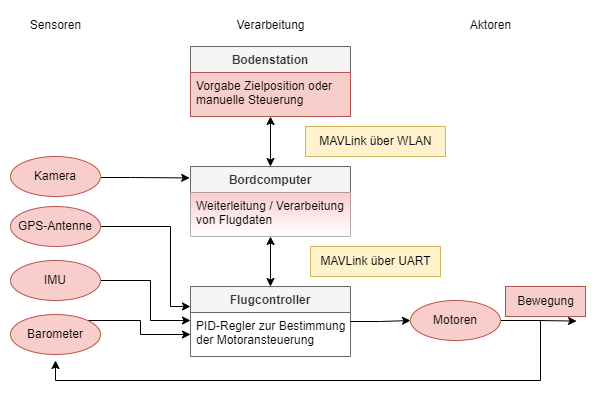

The diagram above was exported from draw.io. Its source (the exported page's mxGraphModel, read from the mxfile embedded in the PNG):
<mxGraphModel dx="1406" dy="866" grid="1" gridSize="10" guides="1" tooltips="1" connect="1" arrows="1" fold="1" page="1" pageScale="1" pageWidth="627" pageHeight="1000" math="0" shadow="0">
  <root>
    <mxCell id="0" />
    <mxCell id="1" parent="0" />
    <mxCell id="2" value="Flugcontroller" style="swimlane;fontStyle=1;childLayout=stackLayout;horizontal=1;startSize=26;fillColor=#f5f5f5;horizontalStack=0;resizeParent=1;resizeParentMax=0;resizeLast=0;collapsible=1;marginBottom=0;fontColor=#333333;strokeColor=#666666;" vertex="1" parent="1">
      <mxGeometry x="200" y="276" width="160" height="70" as="geometry" />
    </mxCell>
    <mxCell id="3" value="PID-Regler zur Bestimmung&#10;der Motoransteuerung" style="text;strokeColor=none;fillColor=none;align=left;verticalAlign=top;spacingLeft=4;spacingRight=4;overflow=hidden;rotatable=0;points=[[0,0.5],[1,0.5]];portConstraint=eastwest;" vertex="1" parent="2">
      <mxGeometry y="26" width="160" height="44" as="geometry" />
    </mxCell>
    <mxCell id="4" style="edgeStyle=orthogonalEdgeStyle;rounded=0;orthogonalLoop=1;jettySize=auto;html=1;entryX=0.5;entryY=0;entryDx=0;entryDy=0;startArrow=classic;startFill=1;" edge="1" source="5" target="2" parent="1">
      <mxGeometry relative="1" as="geometry" />
    </mxCell>
    <mxCell id="5" value="Bordcomputer" style="swimlane;fontStyle=1;childLayout=stackLayout;horizontal=1;startSize=26;fillColor=#f5f5f5;horizontalStack=0;resizeParent=1;resizeParentMax=0;resizeLast=0;collapsible=1;marginBottom=0;fontColor=#333333;strokeColor=#666666;" vertex="1" parent="1">
      <mxGeometry x="200" y="156" width="160" height="70" as="geometry" />
    </mxCell>
    <mxCell id="6" value="Weiterleitung / Verarbeitung&#10;von Flugdaten" style="text;strokeColor=none;fillColor=#f8cecc;align=left;verticalAlign=top;spacingLeft=4;spacingRight=4;overflow=hidden;rotatable=0;points=[[0,0.5],[1,0.5]];portConstraint=eastwest;gradientColor=#FFFFFF;" vertex="1" parent="5">
      <mxGeometry y="26" width="160" height="44" as="geometry" />
    </mxCell>
    <mxCell id="7" style="edgeStyle=orthogonalEdgeStyle;rounded=0;orthogonalLoop=1;jettySize=auto;html=1;entryX=0.5;entryY=0;entryDx=0;entryDy=0;startArrow=classic;startFill=1;" edge="1" source="8" target="5" parent="1">
      <mxGeometry relative="1" as="geometry" />
    </mxCell>
    <mxCell id="8" value="Bodenstation" style="swimlane;fontStyle=1;childLayout=stackLayout;horizontal=1;startSize=26;fillColor=#f5f5f5;horizontalStack=0;resizeParent=1;resizeParentMax=0;resizeLast=0;collapsible=1;marginBottom=0;fontColor=#333333;strokeColor=#666666;" vertex="1" parent="1">
      <mxGeometry x="200" y="36" width="160" height="70" as="geometry" />
    </mxCell>
    <mxCell id="9" value="Vorgabe Zielposition oder&#10;manuelle Steuerung" style="text;strokeColor=#b85450;fillColor=#f8cecc;align=left;verticalAlign=top;spacingLeft=4;spacingRight=4;overflow=hidden;rotatable=0;points=[[0,0.5],[1,0.5]];portConstraint=eastwest;" vertex="1" parent="8">
      <mxGeometry y="26" width="160" height="44" as="geometry" />
    </mxCell>
    <mxCell id="10" style="edgeStyle=orthogonalEdgeStyle;rounded=0;orthogonalLoop=1;jettySize=auto;html=1;" edge="1" source="11" parent="1">
      <mxGeometry relative="1" as="geometry">
        <mxPoint x="200" y="296" as="targetPoint" />
        <Array as="points">
          <mxPoint x="180" y="216" />
          <mxPoint x="180" y="296" />
        </Array>
      </mxGeometry>
    </mxCell>
    <mxCell id="11" value="GPS-Antenne" style="ellipse;whiteSpace=wrap;html=1;fillColor=#f8cecc;strokeColor=#b85450;" vertex="1" parent="1">
      <mxGeometry x="20" y="196" width="90" height="40" as="geometry" />
    </mxCell>
    <mxCell id="12" style="edgeStyle=orthogonalEdgeStyle;rounded=0;orthogonalLoop=1;jettySize=auto;html=1;" edge="1" source="13" parent="1">
      <mxGeometry relative="1" as="geometry">
        <mxPoint x="200" y="310" as="targetPoint" />
        <Array as="points">
          <mxPoint x="160" y="270" />
          <mxPoint x="160" y="310" />
        </Array>
      </mxGeometry>
    </mxCell>
    <mxCell id="13" value="IMU" style="ellipse;whiteSpace=wrap;html=1;fillColor=#f8cecc;strokeColor=#b85450;" vertex="1" parent="1">
      <mxGeometry x="20" y="250" width="90" height="40" as="geometry" />
    </mxCell>
    <mxCell id="14" style="edgeStyle=orthogonalEdgeStyle;rounded=0;orthogonalLoop=1;jettySize=auto;html=1;entryX=-0.005;entryY=0.163;entryDx=0;entryDy=0;entryPerimeter=0;" edge="1" source="15" target="5" parent="1">
      <mxGeometry relative="1" as="geometry">
        <Array as="points">
          <mxPoint x="140" y="167" />
          <mxPoint x="140" y="167" />
        </Array>
        <mxPoint x="170" y="190" as="targetPoint" />
      </mxGeometry>
    </mxCell>
    <mxCell id="15" value="Kamera" style="ellipse;whiteSpace=wrap;html=1;fillColor=#f8cecc;strokeColor=#b85450;" vertex="1" parent="1">
      <mxGeometry x="20" y="146" width="90" height="40" as="geometry" />
    </mxCell>
    <mxCell id="16" value="MAVLink über UART" style="text;html=1;align=center;verticalAlign=middle;resizable=0;points=[];autosize=1;strokeColor=#d6b656;fillColor=#fff2cc;" vertex="1" parent="1">
      <mxGeometry x="320" y="236" width="130" height="30" as="geometry" />
    </mxCell>
    <mxCell id="17" value="MAVLink über WLAN" style="text;html=1;align=center;verticalAlign=middle;resizable=0;points=[];autosize=1;strokeColor=#d6b656;fillColor=#fff2cc;" vertex="1" parent="1">
      <mxGeometry x="315" y="116" width="140" height="30" as="geometry" />
    </mxCell>
    <mxCell id="18" value="Sensoren" style="text;html=1;align=center;verticalAlign=middle;resizable=0;points=[];autosize=1;strokeColor=none;fillColor=none;" vertex="1" parent="1">
      <mxGeometry x="30" width="70" height="30" as="geometry" />
    </mxCell>
    <mxCell id="19" value="Verarbeitung" style="text;html=1;align=center;verticalAlign=middle;resizable=0;points=[];autosize=1;strokeColor=none;fillColor=none;" vertex="1" parent="1">
      <mxGeometry x="235" width="90" height="30" as="geometry" />
    </mxCell>
    <mxCell id="20" value="Aktoren" style="text;html=1;align=center;verticalAlign=middle;resizable=0;points=[];autosize=1;strokeColor=none;fillColor=none;" vertex="1" parent="1">
      <mxGeometry x="470" width="60" height="30" as="geometry" />
    </mxCell>
    <mxCell id="21" style="edgeStyle=orthogonalEdgeStyle;rounded=0;orthogonalLoop=1;jettySize=auto;html=1;entryX=0.782;entryY=1.153;entryDx=0;entryDy=0;entryPerimeter=0;startArrow=none;startFill=0;" edge="1" source="27" parent="1">
      <mxGeometry relative="1" as="geometry">
        <mxPoint x="586.02" y="310.59000000000015" as="targetPoint" />
      </mxGeometry>
    </mxCell>
    <mxCell id="22" style="edgeStyle=orthogonalEdgeStyle;rounded=0;orthogonalLoop=1;jettySize=auto;html=1;startArrow=none;startFill=0;" edge="1" source="27" parent="1">
      <mxGeometry relative="1" as="geometry">
        <mxPoint x="65" y="350" as="targetPoint" />
        <Array as="points">
          <mxPoint x="550" y="310" />
          <mxPoint x="550" y="370" />
          <mxPoint x="65" y="370" />
        </Array>
      </mxGeometry>
    </mxCell>
    <mxCell id="23" style="edgeStyle=orthogonalEdgeStyle;rounded=0;orthogonalLoop=1;jettySize=auto;html=1;entryX=0;entryY=0.5;entryDx=0;entryDy=0;startArrow=none;startFill=0;" edge="1" source="3" target="27" parent="1">
      <mxGeometry relative="1" as="geometry">
        <Array as="points">
          <mxPoint x="390" y="311" />
          <mxPoint x="390" y="311" />
        </Array>
      </mxGeometry>
    </mxCell>
    <mxCell id="24" style="edgeStyle=orthogonalEdgeStyle;rounded=0;orthogonalLoop=1;jettySize=auto;html=1;entryX=0;entryY=0.5;entryDx=0;entryDy=0;startArrow=none;startFill=0;" edge="1" source="25" target="3" parent="1">
      <mxGeometry relative="1" as="geometry">
        <Array as="points">
          <mxPoint x="150" y="310" />
          <mxPoint x="150" y="324" />
        </Array>
      </mxGeometry>
    </mxCell>
    <mxCell id="25" value="Barometer" style="ellipse;whiteSpace=wrap;html=1;fillColor=#f8cecc;strokeColor=#b85450;" vertex="1" parent="1">
      <mxGeometry x="20" y="304" width="90" height="40" as="geometry" />
    </mxCell>
    <mxCell id="26" value="Bewegung" style="text;html=1;align=center;verticalAlign=middle;resizable=0;points=[];autosize=1;strokeColor=#b85450;fillColor=#f8cecc;" vertex="1" parent="1">
      <mxGeometry x="515" y="276" width="80" height="30" as="geometry" />
    </mxCell>
    <mxCell id="27" value="Motoren" style="ellipse;whiteSpace=wrap;html=1;fillColor=#f8cecc;strokeColor=#b85450;" vertex="1" parent="1">
      <mxGeometry x="420" y="290" width="90" height="40" as="geometry" />
    </mxCell>
  </root>
</mxGraphModel>